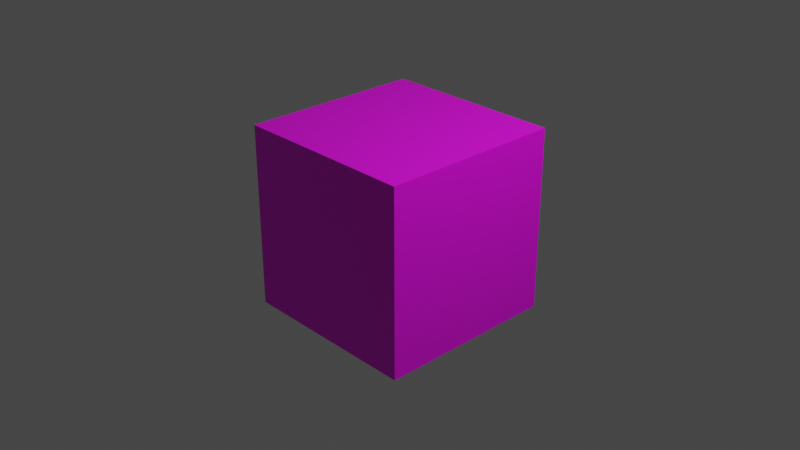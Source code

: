 # Source: uv_textura.blend  (saved by Blender 2.80.43; exported with 4.5.12 LTS)
import bpy
from mathutils import Matrix  # noqa: F401  (used for matrix-valued properties, if any)

bpy.ops.wm.read_factory_settings(use_empty=True)
scene = bpy.context.scene
scene.name = 'Scene'

# ---- collections
col_collection = bpy.data.collections.new('Collection'); scene.collection.children.link(col_collection)

# ---- images (referenced by path relative to the original .blend; pixels are not part of the script)
import os
ASSET_DIR = os.environ.get("B2B_ASSET_DIR", "")  # directory of the original .blend (textures are referenced by path, not embedded)
HERE = os.path.dirname(os.path.abspath(__file__))  # packed textures are extracted next to this script under _unpacked/

def load_image(name, relpath, width, height, colorspace="sRGB"):
    """Load a texture the original file referenced (path relative to the .blend, or extracted next to this script)."""
    p = next((c for c in (os.path.join(HERE, relpath), os.path.join(ASSET_DIR, relpath)) if relpath and os.path.exists(c)), "")
    if p:
        img = bpy.data.images.load(p, check_existing=True)
        img.name = name
    else:  # same state as the original file: an image datablock whose file is absent (Cycles renders it pink)
        img = bpy.data.images.new(name, width, height)
        img.source = "FILE"
        img.filepath = "//" + (relpath or name)
    img.colorspace_settings.name = colorspace
    return img
img_test = load_image('test', '', 256, 256, 'sRGB')

# ---- materials (node trees are filled in below, after node groups)
mat_material = bpy.data.materials.new('Material')
mat_material.alpha_threshold = 0.0
mat_material.use_transparent_shadow = False
mat_material.roughness = 0.5
mat_material.line_color = (0.0, 0.0, 0.0, 1.0)

# ---- material node trees
mat_material.use_nodes = True; mat_material.node_tree.nodes.clear()
_N = mat_material.node_tree.nodes; _L = mat_material.node_tree.links
n0 = _N.new('ShaderNodeOutputMaterial'); n0.name = 'Material Output'; n0.location = (300, 300)
n1 = _N.new('ShaderNodeBsdfPrincipled'); n1.name = 'Principled BSDF'; n1.location = (10, 300)
n1.distribution = 'GGX'
n1.subsurface_method = 'BURLEY'
n1.inputs[3].default_value = 1.45
n2 = _N.new('ShaderNodeTexImage'); n2.name = 'Image Texture'; n2.location = (-280, 280)
n2.image = img_test
_L.new(n1.outputs[0], n0.inputs[0])
_L.new(n2.outputs[0], n1.inputs[0])
n0.is_active_output = True

# ---- world
world_world = bpy.data.worlds.new('World'); scene.world = world_world
world_world.use_nodes = True; world_world.node_tree.nodes.clear()
_N = world_world.node_tree.nodes; _L = world_world.node_tree.links
n0 = _N.new('ShaderNodeOutputWorld'); n0.name = 'World Output'; n0.location = (300, 300)
n1 = _N.new('ShaderNodeBackground'); n1.name = 'Background'; n1.location = (10, 300)
n1.inputs[0].default_value = (0.05088, 0.05088, 0.05088, 1.0)
_L.new(n1.outputs[0], n0.inputs[0])
n0.is_active_output = True
world_world.color = (0.05088, 0.05088, 0.05088)
world_world.use_sun_shadow = False
world_world.sun_shadow_jitter_overblur = 0.0

# ---- cameras
cam_camera = bpy.data.cameras.new('Camera')
cam_camera.clip_end = 100.0
cam_camera.ortho_scale = 7.314
cam_camera.dof.focus_distance = 0.0
cam_camera.dof.aperture_fstop = 128.0

# ---- lights
light_light = bpy.data.lights.new('Light', 'POINT')
light_light.transmission_factor = 0.0
light_light.cutoff_distance = 30.0
light_light.energy = 1000.0
light_light.shadow_buffer_clip_start = 1.001
light_light.shadow_soft_size = 0.1
light_light.shadow_maximum_resolution = 0.006
light_light.use_absolute_resolution = True

# ---- meshes
me_cube = bpy.data.meshes.new('Cube')
me_cube.from_pydata([(1.0, 1.0, 1.0), (1.0, 1.0, -1.0), (1.0, -1.0, 1.0), (1.0, -1.0, -1.0), (-1.0, 1.0, 1.0), (-1.0, 1.0, -1.0), (-1.0, -1.0, 1.0), (-1.0, -1.0, -1.0)], [], [(0, 4, 6, 2), (3, 2, 6, 7), (7, 6, 4, 5), (5, 1, 3, 7), (1, 0, 2, 3), (5, 4, 0, 1)])
_uv = me_cube.uv_layers.new(name='UVMap')
_uv.uv.foreach_set('vector', [0.375, 0.0, 0.625, 0.0, 0.625, 0.25, 0.375, 0.25, 0.375, 0.25, 0.625, 0.25, 0.625, 0.5, 0.375, 0.5, 0.375, 0.5, 0.625, 0.5, 0.625, 0.75, 0.375, 0.75, 0.375, 0.75, 0.625, 0.75, 0.625, 1.0, 0.375, 1.0, 0.125, 0.5, 0.375, 0.5, 0.375, 0.75, 0.125, 0.75, 0.625, 0.5, 0.875, 0.5, 0.875, 0.75, 0.625, 0.75])
me_cube.materials.append(mat_material)
me_cube.use_remesh_preserve_volume = False
me_cube.use_remesh_preserve_attributes = False
me_cube.use_mirror_vertex_groups = False
me_cube.update()

# ---- objects
ob_cube = bpy.data.objects.new('Cube', me_cube)
ob_light = bpy.data.objects.new('Light', light_light)
ob_camera = bpy.data.objects.new('Camera', cam_camera)

# ---- transforms, parenting, visibility, modifiers, constraints
ob_cube.location = (0.0, 0.0, 0.0)
ob_cube.lock_rotations_4d = False
ob_cube.empty_display_type = 'ARROWS'
ob_cube.lineart.crease_threshold = 0.0
ob_light.location = (4.076, 1.005, 5.904)
ob_light.rotation_euler = (0.6503, 0.05522, 1.866)
ob_light.lock_rotations_4d = False
ob_light.empty_display_type = 'ARROWS'
ob_light.color = (0.0, 0.0, 0.0, 0.0)
ob_light.lineart.crease_threshold = 0.0
ob_camera.location = (7.359, -6.926, 4.958)
ob_camera.rotation_euler = (1.109, 0.0, 0.8149)
ob_camera.lock_rotations_4d = False
ob_camera.empty_display_type = 'ARROWS'
ob_camera.color = (0.0, 0.0, 0.0, 0.0)
ob_camera.display_type = 'WIRE'
ob_camera.lineart.crease_threshold = 0.0

# ---- collection membership
col_collection.objects.link(ob_cube)
col_collection.objects.link(ob_light)
col_collection.objects.link(ob_camera)

# ---- scene / render settings (as saved in the file)
scene.camera = ob_camera
scene.frame_start = 1; scene.frame_end = 250; scene.frame_set(1)
scene.render.engine = 'BLENDER_EEVEE_NEXT'
scene.render.motion_blur_shutter = 1.0
scene.cycles.use_denoising = False
scene.cycles.samples = 128
scene.cycles.sampling_pattern = 'TABULATED_SOBOL'
scene.cycles.use_adaptive_sampling = False
scene.cycles.use_light_tree = False
scene.view_settings.view_transform = 'Filmic'
bpy.context.view_layer.update()
